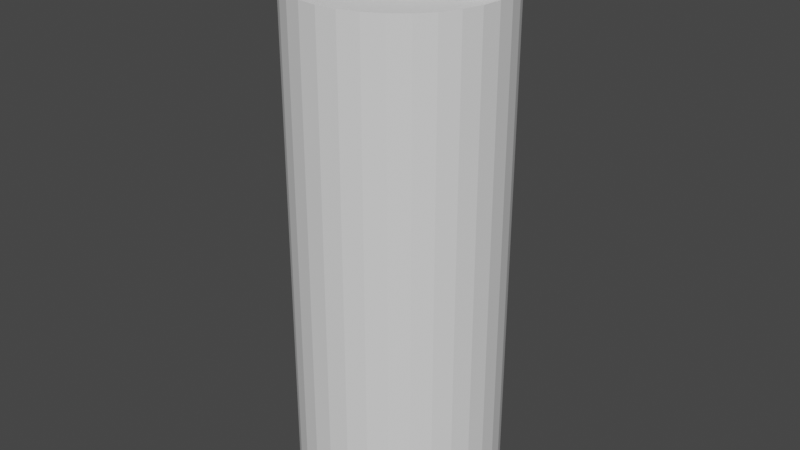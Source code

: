 # Source: coupling_sprocket.blend  (saved by Blender 2.82.7; exported with 4.5.12 LTS)
import bpy
from mathutils import Matrix  # noqa: F401  (used for matrix-valued properties, if any)

bpy.ops.wm.read_factory_settings(use_empty=True)
scene = bpy.context.scene
scene.name = 'Scene'

# ---- collections
col_collection = bpy.data.collections.new('Collection'); scene.collection.children.link(col_collection)

# ---- world
world_world = bpy.data.worlds.new('World'); scene.world = world_world
world_world.use_nodes = True; world_world.node_tree.nodes.clear()
_N = world_world.node_tree.nodes; _L = world_world.node_tree.links
n0 = _N.new('ShaderNodeOutputWorld'); n0.name = 'World Output'; n0.location = (300, 300)
n1 = _N.new('ShaderNodeBackground'); n1.name = 'Background'; n1.location = (10, 300)
n1.inputs[0].default_value = (0.05088, 0.05088, 0.05088, 1.0)
_L.new(n1.outputs[0], n0.inputs[0])
n0.is_active_output = True
world_world.color = (0.05088, 0.05088, 0.05088)
world_world.use_sun_shadow = False
world_world.sun_shadow_jitter_overblur = 0.0

# ---- meshes
me_cylinder = bpy.data.meshes.new('Cylinder')
me_cylinder.from_pydata([(0.0, 1.0, -1.0), (0.0, 1.0, 1.0), (0.1951, 0.9808, -1.0), (0.1951, 0.9808, 1.0), (0.3827, 0.9239, -1.0), (0.3827, 0.9239, 1.0), (0.5556, 0.8315, -1.0), (0.5556, 0.8315, 1.0), (0.7071, 0.7071, -1.0), (0.7071, 0.7071, 1.0), (0.8315, 0.5556, -1.0), (0.8315, 0.5556, 1.0), (0.9239, 0.3827, -1.0), (0.9239, 0.3827, 1.0), (0.9808, 0.1951, -1.0), (0.9808, 0.1951, 1.0), (1.0, 7.55e-08, -1.0), (1.0, 7.55e-08, 1.0), (0.9808, -0.1951, -1.0), (0.9808, -0.1951, 1.0), (0.9239, -0.3827, -1.0), (0.9239, -0.3827, 1.0), (0.8315, -0.5556, -1.0), (0.8315, -0.5556, 1.0), (0.7071, -0.7071, -1.0), (0.7071, -0.7071, 1.0), (0.5556, -0.8315, -1.0), (0.5556, -0.8315, 1.0), (0.3827, -0.9239, -1.0), (0.3827, -0.9239, 1.0), (0.1951, -0.9808, -1.0), (0.1951, -0.9808, 1.0), (-3.258e-07, -1.0, -1.0), (-3.258e-07, -1.0, 1.0), (-0.1951, -0.9808, -1.0), (-0.1951, -0.9808, 1.0), (-0.3827, -0.9239, -1.0), (-0.3827, -0.9239, 1.0), (-0.5556, -0.8315, -1.0), (-0.5556, -0.8315, 1.0), (-0.7071, -0.7071, -1.0), (-0.7071, -0.7071, 1.0), (-0.8315, -0.5556, -1.0), (-0.8315, -0.5556, 1.0), (-0.9239, -0.3827, -1.0), (-0.9239, -0.3827, 1.0), (-0.9808, -0.1951, -1.0), (-0.9808, -0.1951, 1.0), (-1.0, 9.656e-07, -1.0), (-1.0, 9.656e-07, 1.0), (-0.9808, 0.1951, -1.0), (-0.9808, 0.1951, 1.0), (-0.9239, 0.3827, -1.0), (-0.9239, 0.3827, 1.0), (-0.8315, 0.5556, -1.0), (-0.8315, 0.5556, 1.0), (-0.7071, 0.7071, -1.0), (-0.7071, 0.7071, 1.0), (-0.5556, 0.8315, -1.0), (-0.5556, 0.8315, 1.0), (-0.3827, 0.9239, -1.0), (-0.3827, 0.9239, 1.0), (-0.1951, 0.9808, -1.0), (-0.1951, 0.9808, 1.0)], [], [(0, 1, 3, 2), (2, 3, 5, 4), (4, 5, 7, 6), (6, 7, 9, 8), (8, 9, 11, 10), (10, 11, 13, 12), (12, 13, 15, 14), (14, 15, 17, 16), (16, 17, 19, 18), (18, 19, 21, 20), (20, 21, 23, 22), (22, 23, 25, 24), (24, 25, 27, 26), (26, 27, 29, 28), (28, 29, 31, 30), (30, 31, 33, 32), (32, 33, 35, 34), (34, 35, 37, 36), (36, 37, 39, 38), (38, 39, 41, 40), (40, 41, 43, 42), (42, 43, 45, 44), (44, 45, 47, 46), (46, 47, 49, 48), (48, 49, 51, 50), (50, 51, 53, 52), (52, 53, 55, 54), (54, 55, 57, 56), (56, 57, 59, 58), (58, 59, 61, 60), (3, 1, 63, 61, 59, 57, 55, 53, 51, 49, 47, 45, 43, 41, 39, 37, 35, 33, 31, 29, 27, 25, 23, 21, 19, 17, 15, 13, 11, 9, 7, 5), (60, 61, 63, 62), (62, 63, 1, 0), (0, 2, 4, 6, 8, 10, 12, 14, 16, 18, 20, 22, 24, 26, 28, 30, 32, 34, 36, 38, 40, 42, 44, 46, 48, 50, 52, 54, 56, 58, 60, 62)])
_uv = me_cylinder.uv_layers.new(name='UVMap')
_uv.uv.foreach_set('vector', [1.0, 0.5, 1.0, 1.0, 0.9688, 1.0, 0.9688, 0.5, 0.9688, 0.5, 0.9688, 1.0, 0.9375, 1.0, 0.9375, 0.5, 0.9375, 0.5, 0.9375, 1.0, 0.9062, 1.0, 0.9062, 0.5, 0.9062, 0.5, 0.9062, 1.0, 0.875, 1.0, 0.875, 0.5, 0.875, 0.5, 0.875, 1.0, 0.8438, 1.0, 0.8438, 0.5, 0.8438, 0.5, 0.8438, 1.0, 0.8125, 1.0, 0.8125, 0.5, 0.8125, 0.5, 0.8125, 1.0, 0.7812, 1.0, 0.7812, 0.5, 0.7812, 0.5, 0.7812, 1.0, 0.75, 1.0, 0.75, 0.5, 0.75, 0.5, 0.75, 1.0, 0.7188, 1.0, 0.7188, 0.5, 0.7188, 0.5, 0.7188, 1.0, 0.6875, 1.0, 0.6875, 0.5, 0.6875, 0.5, 0.6875, 1.0, 0.6562, 1.0, 0.6562, 0.5, 0.6562, 0.5, 0.6562, 1.0, 0.625, 1.0, 0.625, 0.5, 0.625, 0.5, 0.625, 1.0, 0.5938, 1.0, 0.5938, 0.5, 0.5938, 0.5, 0.5938, 1.0, 0.5625, 1.0, 0.5625, 0.5, 0.5625, 0.5, 0.5625, 1.0, 0.5312, 1.0, 0.5312, 0.5, 0.5312, 0.5, 0.5312, 1.0, 0.5, 1.0, 0.5, 0.5, 0.5, 0.5, 0.5, 1.0, 0.4688, 1.0, 0.4688, 0.5, 0.4688, 0.5, 0.4688, 1.0, 0.4375, 1.0, 0.4375, 0.5, 0.4375, 0.5, 0.4375, 1.0, 0.4062, 1.0, 0.4062, 0.5, 0.4062, 0.5, 0.4062, 1.0, 0.375, 1.0, 0.375, 0.5, 0.375, 0.5, 0.375, 1.0, 0.3438, 1.0, 0.3438, 0.5, 0.3438, 0.5, 0.3438, 1.0, 0.3125, 1.0, 0.3125, 0.5, 0.3125, 0.5, 0.3125, 1.0, 0.2812, 1.0, 0.2812, 0.5, 0.2812, 0.5, 0.2812, 1.0, 0.25, 1.0, 0.25, 0.5, 0.25, 0.5, 0.25, 1.0, 0.2188, 1.0, 0.2188, 0.5, 0.2188, 0.5, 0.2188, 1.0, 0.1875, 1.0, 0.1875, 0.5, 0.1875, 0.5, 0.1875, 1.0, 0.1562, 1.0, 0.1562, 0.5, 0.1562, 0.5, 0.1562, 1.0, 0.125, 1.0, 0.125, 0.5, 0.125, 0.5, 0.125, 1.0, 0.09375, 1.0, 0.09375, 0.5, 0.09375, 0.5, 0.09375, 1.0, 0.0625, 1.0, 0.0625, 0.5, 0.2968, 0.4854, 0.25, 0.49, 0.2032, 0.4854, 0.1582, 0.4717, 0.1167, 0.4496, 0.08029, 0.4197, 0.05045, 0.3833, 0.02827, 0.3418, 0.01461, 0.2968, 0.01, 0.25, 0.01461, 0.2032, 0.02827, 0.1582, 0.05045, 0.1167, 0.08029, 0.08029, 0.1167, 0.05045, 0.1582, 0.02827, 0.2032, 0.01461, 0.25, 0.01, 0.2968, 0.01461, 0.3418, 0.02827, 0.3833, 0.05045, 0.4197, 0.08029, 0.4496, 0.1167, 0.4717, 0.1582, 0.4854, 0.2032, 0.49, 0.25, 0.4854, 0.2968, 0.4717, 0.3418, 0.4496, 0.3833, 0.4197, 0.4197, 0.3833, 0.4496, 0.3418, 0.4717, 0.0625, 0.5, 0.0625, 1.0, 0.03125, 1.0, 0.03125, 0.5, 0.03125, 0.5, 0.03125, 1.0, 0.0, 1.0, 0.0, 0.5, 0.75, 0.49, 0.7968, 0.4854, 0.8418, 0.4717, 0.8833, 0.4496, 0.9197, 0.4197, 0.9496, 0.3833, 0.9717, 0.3418, 0.9854, 0.2968, 0.99, 0.25, 0.9854, 0.2032, 0.9717, 0.1582, 0.9496, 0.1167, 0.9197, 0.08029, 0.8833, 0.05045, 0.8418, 0.02827, 0.7968, 0.01461, 0.75, 0.01, 0.7032, 0.01461, 0.6582, 0.02827, 0.6167, 0.05045, 0.5803, 0.08029, 0.5504, 0.1167, 0.5283, 0.1582, 0.5146, 0.2032, 0.51, 0.25, 0.5146, 0.2968, 0.5283, 0.3418, 0.5504, 0.3833, 0.5803, 0.4197, 0.6167, 0.4496, 0.6582, 0.4717, 0.7032, 0.4854])
me_cylinder.use_remesh_fix_poles = True
me_cylinder.use_remesh_preserve_attributes = False
me_cylinder.use_mirror_vertex_groups = False
me_cylinder.update()
me_cylinder_001 = bpy.data.meshes.new('Cylinder.001')
me_cylinder_001.from_pydata([(0.0, 1.0, -1.0), (0.0, 1.0, 1.0), (0.1951, 0.9808, -1.0), (0.1951, 0.9808, 1.0), (0.3827, 0.9239, -1.0), (0.3827, 0.9239, 1.0), (0.5556, 0.8315, -1.0), (0.5556, 0.8315, 1.0), (0.7071, 0.7071, -1.0), (0.7071, 0.7071, 1.0), (0.8315, 0.5556, -1.0), (0.8315, 0.5556, 1.0), (0.9239, 0.3827, -1.0), (0.9239, 0.3827, 1.0), (0.9808, 0.1951, -1.0), (0.9808, 0.1951, 1.0), (1.0, 7.55e-08, -1.0), (1.0, 7.55e-08, 1.0), (0.9808, -0.1951, -1.0), (0.9808, -0.1951, 1.0), (0.9239, -0.3827, -1.0), (0.9239, -0.3827, 1.0), (0.8315, -0.5556, -1.0), (0.8315, -0.5556, 1.0), (0.7071, -0.7071, -1.0), (0.7071, -0.7071, 1.0), (0.5556, -0.8315, -1.0), (0.5556, -0.8315, 1.0), (0.3827, -0.9239, -1.0), (0.3827, -0.9239, 1.0), (0.1951, -0.9808, -1.0), (0.1951, -0.9808, 1.0), (-3.258e-07, -1.0, -1.0), (-3.258e-07, -1.0, 1.0), (-0.1951, -0.9808, -1.0), (-0.1951, -0.9808, 1.0), (-0.3827, -0.9239, -1.0), (-0.3827, -0.9239, 1.0), (-0.5556, -0.8315, -1.0), (-0.5556, -0.8315, 1.0), (-0.7071, -0.7071, -1.0), (-0.7071, -0.7071, 1.0), (-0.8315, -0.5556, -1.0), (-0.8315, -0.5556, 1.0), (-0.9239, -0.3827, -1.0), (-0.9239, -0.3827, 1.0), (-0.9808, -0.1951, -1.0), (-0.9808, -0.1951, 1.0), (-1.0, 9.656e-07, -1.0), (-1.0, 9.656e-07, 1.0), (-0.9808, 0.1951, -1.0), (-0.9808, 0.1951, 1.0), (-0.9239, 0.3827, -1.0), (-0.9239, 0.3827, 1.0), (-0.8315, 0.5556, -1.0), (-0.8315, 0.5556, 1.0), (-0.7071, 0.7071, -1.0), (-0.7071, 0.7071, 1.0), (-0.5556, 0.8315, -1.0), (-0.5556, 0.8315, 1.0), (-0.3827, 0.9239, -1.0), (-0.3827, 0.9239, 1.0), (-0.1951, 0.9808, -1.0), (-0.1951, 0.9808, 1.0)], [], [(0, 1, 3, 2), (2, 3, 5, 4), (4, 5, 7, 6), (6, 7, 9, 8), (8, 9, 11, 10), (10, 11, 13, 12), (12, 13, 15, 14), (14, 15, 17, 16), (16, 17, 19, 18), (18, 19, 21, 20), (20, 21, 23, 22), (22, 23, 25, 24), (24, 25, 27, 26), (26, 27, 29, 28), (28, 29, 31, 30), (30, 31, 33, 32), (32, 33, 35, 34), (34, 35, 37, 36), (36, 37, 39, 38), (38, 39, 41, 40), (40, 41, 43, 42), (42, 43, 45, 44), (44, 45, 47, 46), (46, 47, 49, 48), (48, 49, 51, 50), (50, 51, 53, 52), (52, 53, 55, 54), (54, 55, 57, 56), (56, 57, 59, 58), (58, 59, 61, 60), (3, 1, 63, 61, 59, 57, 55, 53, 51, 49, 47, 45, 43, 41, 39, 37, 35, 33, 31, 29, 27, 25, 23, 21, 19, 17, 15, 13, 11, 9, 7, 5), (60, 61, 63, 62), (62, 63, 1, 0), (0, 2, 4, 6, 8, 10, 12, 14, 16, 18, 20, 22, 24, 26, 28, 30, 32, 34, 36, 38, 40, 42, 44, 46, 48, 50, 52, 54, 56, 58, 60, 62)])
_uv = me_cylinder_001.uv_layers.new(name='UVMap')
_uv.uv.foreach_set('vector', [1.0, 0.5, 1.0, 1.0, 0.9688, 1.0, 0.9688, 0.5, 0.9688, 0.5, 0.9688, 1.0, 0.9375, 1.0, 0.9375, 0.5, 0.9375, 0.5, 0.9375, 1.0, 0.9062, 1.0, 0.9062, 0.5, 0.9062, 0.5, 0.9062, 1.0, 0.875, 1.0, 0.875, 0.5, 0.875, 0.5, 0.875, 1.0, 0.8438, 1.0, 0.8438, 0.5, 0.8438, 0.5, 0.8438, 1.0, 0.8125, 1.0, 0.8125, 0.5, 0.8125, 0.5, 0.8125, 1.0, 0.7812, 1.0, 0.7812, 0.5, 0.7812, 0.5, 0.7812, 1.0, 0.75, 1.0, 0.75, 0.5, 0.75, 0.5, 0.75, 1.0, 0.7188, 1.0, 0.7188, 0.5, 0.7188, 0.5, 0.7188, 1.0, 0.6875, 1.0, 0.6875, 0.5, 0.6875, 0.5, 0.6875, 1.0, 0.6562, 1.0, 0.6562, 0.5, 0.6562, 0.5, 0.6562, 1.0, 0.625, 1.0, 0.625, 0.5, 0.625, 0.5, 0.625, 1.0, 0.5938, 1.0, 0.5938, 0.5, 0.5938, 0.5, 0.5938, 1.0, 0.5625, 1.0, 0.5625, 0.5, 0.5625, 0.5, 0.5625, 1.0, 0.5312, 1.0, 0.5312, 0.5, 0.5312, 0.5, 0.5312, 1.0, 0.5, 1.0, 0.5, 0.5, 0.5, 0.5, 0.5, 1.0, 0.4688, 1.0, 0.4688, 0.5, 0.4688, 0.5, 0.4688, 1.0, 0.4375, 1.0, 0.4375, 0.5, 0.4375, 0.5, 0.4375, 1.0, 0.4062, 1.0, 0.4062, 0.5, 0.4062, 0.5, 0.4062, 1.0, 0.375, 1.0, 0.375, 0.5, 0.375, 0.5, 0.375, 1.0, 0.3438, 1.0, 0.3438, 0.5, 0.3438, 0.5, 0.3438, 1.0, 0.3125, 1.0, 0.3125, 0.5, 0.3125, 0.5, 0.3125, 1.0, 0.2812, 1.0, 0.2812, 0.5, 0.2812, 0.5, 0.2812, 1.0, 0.25, 1.0, 0.25, 0.5, 0.25, 0.5, 0.25, 1.0, 0.2188, 1.0, 0.2188, 0.5, 0.2188, 0.5, 0.2188, 1.0, 0.1875, 1.0, 0.1875, 0.5, 0.1875, 0.5, 0.1875, 1.0, 0.1562, 1.0, 0.1562, 0.5, 0.1562, 0.5, 0.1562, 1.0, 0.125, 1.0, 0.125, 0.5, 0.125, 0.5, 0.125, 1.0, 0.09375, 1.0, 0.09375, 0.5, 0.09375, 0.5, 0.09375, 1.0, 0.0625, 1.0, 0.0625, 0.5, 0.2968, 0.4854, 0.25, 0.49, 0.2032, 0.4854, 0.1582, 0.4717, 0.1167, 0.4496, 0.08029, 0.4197, 0.05045, 0.3833, 0.02827, 0.3418, 0.01461, 0.2968, 0.01, 0.25, 0.01461, 0.2032, 0.02827, 0.1582, 0.05045, 0.1167, 0.08029, 0.08029, 0.1167, 0.05045, 0.1582, 0.02827, 0.2032, 0.01461, 0.25, 0.01, 0.2968, 0.01461, 0.3418, 0.02827, 0.3833, 0.05045, 0.4197, 0.08029, 0.4496, 0.1167, 0.4717, 0.1582, 0.4854, 0.2032, 0.49, 0.25, 0.4854, 0.2968, 0.4717, 0.3418, 0.4496, 0.3833, 0.4197, 0.4197, 0.3833, 0.4496, 0.3418, 0.4717, 0.0625, 0.5, 0.0625, 1.0, 0.03125, 1.0, 0.03125, 0.5, 0.03125, 0.5, 0.03125, 1.0, 0.0, 1.0, 0.0, 0.5, 0.75, 0.49, 0.7968, 0.4854, 0.8418, 0.4717, 0.8833, 0.4496, 0.9197, 0.4197, 0.9496, 0.3833, 0.9717, 0.3418, 0.9854, 0.2968, 0.99, 0.25, 0.9854, 0.2032, 0.9717, 0.1582, 0.9496, 0.1167, 0.9197, 0.08029, 0.8833, 0.05045, 0.8418, 0.02827, 0.7968, 0.01461, 0.75, 0.01, 0.7032, 0.01461, 0.6582, 0.02827, 0.6167, 0.05045, 0.5803, 0.08029, 0.5504, 0.1167, 0.5283, 0.1582, 0.5146, 0.2032, 0.51, 0.25, 0.5146, 0.2968, 0.5283, 0.3418, 0.5504, 0.3833, 0.5803, 0.4197, 0.6167, 0.4496, 0.6582, 0.4717, 0.7032, 0.4854])
me_cylinder_001.use_remesh_fix_poles = True
me_cylinder_001.use_remesh_preserve_attributes = False
me_cylinder_001.use_mirror_vertex_groups = False
me_cylinder_001.update()
me_cylinder_002 = bpy.data.meshes.new('Cylinder.002')
me_cylinder_002.from_pydata([(0.0, 1.0, -1.0), (0.0, 1.0, 1.0), (0.1951, 0.9808, -1.0), (0.1951, 0.9808, 1.0), (0.3827, 0.9239, -1.0), (0.3827, 0.9239, 1.0), (0.5556, 0.8315, -1.0), (0.5556, 0.8315, 1.0), (0.7071, 0.7071, -1.0), (0.7071, 0.7071, 1.0), (0.8315, 0.5556, -1.0), (0.8315, 0.5556, 1.0), (0.9239, 0.3827, -1.0), (0.9239, 0.3827, 1.0), (0.9808, 0.1951, -1.0), (0.9808, 0.1951, 1.0), (1.0, 7.55e-08, -1.0), (1.0, 7.55e-08, 1.0), (0.9808, -0.1951, -1.0), (0.9808, -0.1951, 1.0), (0.9239, -0.3827, -1.0), (0.9239, -0.3827, 1.0), (0.8315, -0.5556, -1.0), (0.8315, -0.5556, 1.0), (0.7071, -0.7071, -1.0), (0.7071, -0.7071, 1.0), (0.5556, -0.8315, -1.0), (0.5556, -0.8315, 1.0), (0.3827, -0.9239, -1.0), (0.3827, -0.9239, 1.0), (0.1951, -0.9808, -1.0), (0.1951, -0.9808, 1.0), (-3.258e-07, -1.0, -1.0), (-3.258e-07, -1.0, 1.0), (-0.1951, -0.9808, -1.0), (-0.1951, -0.9808, 1.0), (-0.3827, -0.9239, -1.0), (-0.3827, -0.9239, 1.0), (-0.5556, -0.8315, -1.0), (-0.5556, -0.8315, 1.0), (-0.7071, -0.7071, -1.0), (-0.7071, -0.7071, 1.0), (-0.8315, -0.5556, -1.0), (-0.8315, -0.5556, 1.0), (-0.9239, -0.3827, -1.0), (-0.9239, -0.3827, 1.0), (-0.9808, -0.1951, -1.0), (-0.9808, -0.1951, 1.0), (-1.0, 9.656e-07, -1.0), (-1.0, 9.656e-07, 1.0), (-0.9808, 0.1951, -1.0), (-0.9808, 0.1951, 1.0), (-0.9239, 0.3827, -1.0), (-0.9239, 0.3827, 1.0), (-0.8315, 0.5556, -1.0), (-0.8315, 0.5556, 1.0), (-0.7071, 0.7071, -1.0), (-0.7071, 0.7071, 1.0), (-0.5556, 0.8315, -1.0), (-0.5556, 0.8315, 1.0), (-0.3827, 0.9239, -1.0), (-0.3827, 0.9239, 1.0), (-0.1951, 0.9808, -1.0), (-0.1951, 0.9808, 1.0)], [], [(0, 1, 3, 2), (2, 3, 5, 4), (4, 5, 7, 6), (6, 7, 9, 8), (8, 9, 11, 10), (10, 11, 13, 12), (12, 13, 15, 14), (14, 15, 17, 16), (16, 17, 19, 18), (18, 19, 21, 20), (20, 21, 23, 22), (22, 23, 25, 24), (24, 25, 27, 26), (26, 27, 29, 28), (28, 29, 31, 30), (30, 31, 33, 32), (32, 33, 35, 34), (34, 35, 37, 36), (36, 37, 39, 38), (38, 39, 41, 40), (40, 41, 43, 42), (42, 43, 45, 44), (44, 45, 47, 46), (46, 47, 49, 48), (48, 49, 51, 50), (50, 51, 53, 52), (52, 53, 55, 54), (54, 55, 57, 56), (56, 57, 59, 58), (58, 59, 61, 60), (3, 1, 63, 61, 59, 57, 55, 53, 51, 49, 47, 45, 43, 41, 39, 37, 35, 33, 31, 29, 27, 25, 23, 21, 19, 17, 15, 13, 11, 9, 7, 5), (60, 61, 63, 62), (62, 63, 1, 0), (0, 2, 4, 6, 8, 10, 12, 14, 16, 18, 20, 22, 24, 26, 28, 30, 32, 34, 36, 38, 40, 42, 44, 46, 48, 50, 52, 54, 56, 58, 60, 62)])
_uv = me_cylinder_002.uv_layers.new(name='UVMap')
_uv.uv.foreach_set('vector', [1.0, 0.5, 1.0, 1.0, 0.9688, 1.0, 0.9688, 0.5, 0.9688, 0.5, 0.9688, 1.0, 0.9375, 1.0, 0.9375, 0.5, 0.9375, 0.5, 0.9375, 1.0, 0.9062, 1.0, 0.9062, 0.5, 0.9062, 0.5, 0.9062, 1.0, 0.875, 1.0, 0.875, 0.5, 0.875, 0.5, 0.875, 1.0, 0.8438, 1.0, 0.8438, 0.5, 0.8438, 0.5, 0.8438, 1.0, 0.8125, 1.0, 0.8125, 0.5, 0.8125, 0.5, 0.8125, 1.0, 0.7812, 1.0, 0.7812, 0.5, 0.7812, 0.5, 0.7812, 1.0, 0.75, 1.0, 0.75, 0.5, 0.75, 0.5, 0.75, 1.0, 0.7188, 1.0, 0.7188, 0.5, 0.7188, 0.5, 0.7188, 1.0, 0.6875, 1.0, 0.6875, 0.5, 0.6875, 0.5, 0.6875, 1.0, 0.6562, 1.0, 0.6562, 0.5, 0.6562, 0.5, 0.6562, 1.0, 0.625, 1.0, 0.625, 0.5, 0.625, 0.5, 0.625, 1.0, 0.5938, 1.0, 0.5938, 0.5, 0.5938, 0.5, 0.5938, 1.0, 0.5625, 1.0, 0.5625, 0.5, 0.5625, 0.5, 0.5625, 1.0, 0.5312, 1.0, 0.5312, 0.5, 0.5312, 0.5, 0.5312, 1.0, 0.5, 1.0, 0.5, 0.5, 0.5, 0.5, 0.5, 1.0, 0.4688, 1.0, 0.4688, 0.5, 0.4688, 0.5, 0.4688, 1.0, 0.4375, 1.0, 0.4375, 0.5, 0.4375, 0.5, 0.4375, 1.0, 0.4062, 1.0, 0.4062, 0.5, 0.4062, 0.5, 0.4062, 1.0, 0.375, 1.0, 0.375, 0.5, 0.375, 0.5, 0.375, 1.0, 0.3438, 1.0, 0.3438, 0.5, 0.3438, 0.5, 0.3438, 1.0, 0.3125, 1.0, 0.3125, 0.5, 0.3125, 0.5, 0.3125, 1.0, 0.2812, 1.0, 0.2812, 0.5, 0.2812, 0.5, 0.2812, 1.0, 0.25, 1.0, 0.25, 0.5, 0.25, 0.5, 0.25, 1.0, 0.2188, 1.0, 0.2188, 0.5, 0.2188, 0.5, 0.2188, 1.0, 0.1875, 1.0, 0.1875, 0.5, 0.1875, 0.5, 0.1875, 1.0, 0.1562, 1.0, 0.1562, 0.5, 0.1562, 0.5, 0.1562, 1.0, 0.125, 1.0, 0.125, 0.5, 0.125, 0.5, 0.125, 1.0, 0.09375, 1.0, 0.09375, 0.5, 0.09375, 0.5, 0.09375, 1.0, 0.0625, 1.0, 0.0625, 0.5, 0.2968, 0.4854, 0.25, 0.49, 0.2032, 0.4854, 0.1582, 0.4717, 0.1167, 0.4496, 0.08029, 0.4197, 0.05045, 0.3833, 0.02827, 0.3418, 0.01461, 0.2968, 0.01, 0.25, 0.01461, 0.2032, 0.02827, 0.1582, 0.05045, 0.1167, 0.08029, 0.08029, 0.1167, 0.05045, 0.1582, 0.02827, 0.2032, 0.01461, 0.25, 0.01, 0.2968, 0.01461, 0.3418, 0.02827, 0.3833, 0.05045, 0.4197, 0.08029, 0.4496, 0.1167, 0.4717, 0.1582, 0.4854, 0.2032, 0.49, 0.25, 0.4854, 0.2968, 0.4717, 0.3418, 0.4496, 0.3833, 0.4197, 0.4197, 0.3833, 0.4496, 0.3418, 0.4717, 0.0625, 0.5, 0.0625, 1.0, 0.03125, 1.0, 0.03125, 0.5, 0.03125, 0.5, 0.03125, 1.0, 0.0, 1.0, 0.0, 0.5, 0.75, 0.49, 0.7968, 0.4854, 0.8418, 0.4717, 0.8833, 0.4496, 0.9197, 0.4197, 0.9496, 0.3833, 0.9717, 0.3418, 0.9854, 0.2968, 0.99, 0.25, 0.9854, 0.2032, 0.9717, 0.1582, 0.9496, 0.1167, 0.9197, 0.08029, 0.8833, 0.05045, 0.8418, 0.02827, 0.7968, 0.01461, 0.75, 0.01, 0.7032, 0.01461, 0.6582, 0.02827, 0.6167, 0.05045, 0.5803, 0.08029, 0.5504, 0.1167, 0.5283, 0.1582, 0.5146, 0.2032, 0.51, 0.25, 0.5146, 0.2968, 0.5283, 0.3418, 0.5504, 0.3833, 0.5803, 0.4197, 0.6167, 0.4496, 0.6582, 0.4717, 0.7032, 0.4854])
me_cylinder_002.use_remesh_fix_poles = True
me_cylinder_002.use_remesh_preserve_attributes = False
me_cylinder_002.use_mirror_vertex_groups = False
me_cylinder_002.update()
me_cylinder_003 = bpy.data.meshes.new('Cylinder.003')
me_cylinder_003.from_pydata([(0.0, 1.0, -1.0), (0.0, 1.0, 1.0), (0.1951, 0.9808, -1.0), (0.1951, 0.9808, 1.0), (0.3827, 0.9239, -1.0), (0.3827, 0.9239, 1.0), (0.5556, 0.8315, -1.0), (0.5556, 0.8315, 1.0), (0.7071, 0.7071, -1.0), (0.7071, 0.7071, 1.0), (0.8315, 0.5556, -1.0), (0.8315, 0.5556, 1.0), (0.9239, 0.3827, -1.0), (0.9239, 0.3827, 1.0), (0.9808, 0.1951, -1.0), (0.9808, 0.1951, 1.0), (1.0, 7.55e-08, -1.0), (1.0, 7.55e-08, 1.0), (0.9808, -0.1951, -1.0), (0.9808, -0.1951, 1.0), (0.9239, -0.3827, -1.0), (0.9239, -0.3827, 1.0), (0.8315, -0.5556, -1.0), (0.8315, -0.5556, 1.0), (0.7071, -0.7071, -1.0), (0.7071, -0.7071, 1.0), (0.5556, -0.8315, -1.0), (0.5556, -0.8315, 1.0), (0.3827, -0.9239, -1.0), (0.3827, -0.9239, 1.0), (0.1951, -0.9808, -1.0), (0.1951, -0.9808, 1.0), (-3.258e-07, -1.0, -1.0), (-3.258e-07, -1.0, 1.0), (-0.1951, -0.9808, -1.0), (-0.1951, -0.9808, 1.0), (-0.3827, -0.9239, -1.0), (-0.3827, -0.9239, 1.0), (-0.5556, -0.8315, -1.0), (-0.5556, -0.8315, 1.0), (-0.7071, -0.7071, -1.0), (-0.7071, -0.7071, 1.0), (-0.8315, -0.5556, -1.0), (-0.8315, -0.5556, 1.0), (-0.9239, -0.3827, -1.0), (-0.9239, -0.3827, 1.0), (-0.9808, -0.1951, -1.0), (-0.9808, -0.1951, 1.0), (-1.0, 9.656e-07, -1.0), (-1.0, 9.656e-07, 1.0), (-0.9808, 0.1951, -1.0), (-0.9808, 0.1951, 1.0), (-0.9239, 0.3827, -1.0), (-0.9239, 0.3827, 1.0), (-0.8315, 0.5556, -1.0), (-0.8315, 0.5556, 1.0), (-0.7071, 0.7071, -1.0), (-0.7071, 0.7071, 1.0), (-0.5556, 0.8315, -1.0), (-0.5556, 0.8315, 1.0), (-0.3827, 0.9239, -1.0), (-0.3827, 0.9239, 1.0), (-0.1951, 0.9808, -1.0), (-0.1951, 0.9808, 1.0)], [], [(0, 1, 3, 2), (2, 3, 5, 4), (4, 5, 7, 6), (6, 7, 9, 8), (8, 9, 11, 10), (10, 11, 13, 12), (12, 13, 15, 14), (14, 15, 17, 16), (16, 17, 19, 18), (18, 19, 21, 20), (20, 21, 23, 22), (22, 23, 25, 24), (24, 25, 27, 26), (26, 27, 29, 28), (28, 29, 31, 30), (30, 31, 33, 32), (32, 33, 35, 34), (34, 35, 37, 36), (36, 37, 39, 38), (38, 39, 41, 40), (40, 41, 43, 42), (42, 43, 45, 44), (44, 45, 47, 46), (46, 47, 49, 48), (48, 49, 51, 50), (50, 51, 53, 52), (52, 53, 55, 54), (54, 55, 57, 56), (56, 57, 59, 58), (58, 59, 61, 60), (3, 1, 63, 61, 59, 57, 55, 53, 51, 49, 47, 45, 43, 41, 39, 37, 35, 33, 31, 29, 27, 25, 23, 21, 19, 17, 15, 13, 11, 9, 7, 5), (60, 61, 63, 62), (62, 63, 1, 0), (0, 2, 4, 6, 8, 10, 12, 14, 16, 18, 20, 22, 24, 26, 28, 30, 32, 34, 36, 38, 40, 42, 44, 46, 48, 50, 52, 54, 56, 58, 60, 62)])
_uv = me_cylinder_003.uv_layers.new(name='UVMap')
_uv.uv.foreach_set('vector', [1.0, 0.5, 1.0, 1.0, 0.9688, 1.0, 0.9688, 0.5, 0.9688, 0.5, 0.9688, 1.0, 0.9375, 1.0, 0.9375, 0.5, 0.9375, 0.5, 0.9375, 1.0, 0.9062, 1.0, 0.9062, 0.5, 0.9062, 0.5, 0.9062, 1.0, 0.875, 1.0, 0.875, 0.5, 0.875, 0.5, 0.875, 1.0, 0.8438, 1.0, 0.8438, 0.5, 0.8438, 0.5, 0.8438, 1.0, 0.8125, 1.0, 0.8125, 0.5, 0.8125, 0.5, 0.8125, 1.0, 0.7812, 1.0, 0.7812, 0.5, 0.7812, 0.5, 0.7812, 1.0, 0.75, 1.0, 0.75, 0.5, 0.75, 0.5, 0.75, 1.0, 0.7188, 1.0, 0.7188, 0.5, 0.7188, 0.5, 0.7188, 1.0, 0.6875, 1.0, 0.6875, 0.5, 0.6875, 0.5, 0.6875, 1.0, 0.6562, 1.0, 0.6562, 0.5, 0.6562, 0.5, 0.6562, 1.0, 0.625, 1.0, 0.625, 0.5, 0.625, 0.5, 0.625, 1.0, 0.5938, 1.0, 0.5938, 0.5, 0.5938, 0.5, 0.5938, 1.0, 0.5625, 1.0, 0.5625, 0.5, 0.5625, 0.5, 0.5625, 1.0, 0.5312, 1.0, 0.5312, 0.5, 0.5312, 0.5, 0.5312, 1.0, 0.5, 1.0, 0.5, 0.5, 0.5, 0.5, 0.5, 1.0, 0.4688, 1.0, 0.4688, 0.5, 0.4688, 0.5, 0.4688, 1.0, 0.4375, 1.0, 0.4375, 0.5, 0.4375, 0.5, 0.4375, 1.0, 0.4062, 1.0, 0.4062, 0.5, 0.4062, 0.5, 0.4062, 1.0, 0.375, 1.0, 0.375, 0.5, 0.375, 0.5, 0.375, 1.0, 0.3438, 1.0, 0.3438, 0.5, 0.3438, 0.5, 0.3438, 1.0, 0.3125, 1.0, 0.3125, 0.5, 0.3125, 0.5, 0.3125, 1.0, 0.2812, 1.0, 0.2812, 0.5, 0.2812, 0.5, 0.2812, 1.0, 0.25, 1.0, 0.25, 0.5, 0.25, 0.5, 0.25, 1.0, 0.2188, 1.0, 0.2188, 0.5, 0.2188, 0.5, 0.2188, 1.0, 0.1875, 1.0, 0.1875, 0.5, 0.1875, 0.5, 0.1875, 1.0, 0.1562, 1.0, 0.1562, 0.5, 0.1562, 0.5, 0.1562, 1.0, 0.125, 1.0, 0.125, 0.5, 0.125, 0.5, 0.125, 1.0, 0.09375, 1.0, 0.09375, 0.5, 0.09375, 0.5, 0.09375, 1.0, 0.0625, 1.0, 0.0625, 0.5, 0.2968, 0.4854, 0.25, 0.49, 0.2032, 0.4854, 0.1582, 0.4717, 0.1167, 0.4496, 0.08029, 0.4197, 0.05045, 0.3833, 0.02827, 0.3418, 0.01461, 0.2968, 0.01, 0.25, 0.01461, 0.2032, 0.02827, 0.1582, 0.05045, 0.1167, 0.08029, 0.08029, 0.1167, 0.05045, 0.1582, 0.02827, 0.2032, 0.01461, 0.25, 0.01, 0.2968, 0.01461, 0.3418, 0.02827, 0.3833, 0.05045, 0.4197, 0.08029, 0.4496, 0.1167, 0.4717, 0.1582, 0.4854, 0.2032, 0.49, 0.25, 0.4854, 0.2968, 0.4717, 0.3418, 0.4496, 0.3833, 0.4197, 0.4197, 0.3833, 0.4496, 0.3418, 0.4717, 0.0625, 0.5, 0.0625, 1.0, 0.03125, 1.0, 0.03125, 0.5, 0.03125, 0.5, 0.03125, 1.0, 0.0, 1.0, 0.0, 0.5, 0.75, 0.49, 0.7968, 0.4854, 0.8418, 0.4717, 0.8833, 0.4496, 0.9197, 0.4197, 0.9496, 0.3833, 0.9717, 0.3418, 0.9854, 0.2968, 0.99, 0.25, 0.9854, 0.2032, 0.9717, 0.1582, 0.9496, 0.1167, 0.9197, 0.08029, 0.8833, 0.05045, 0.8418, 0.02827, 0.7968, 0.01461, 0.75, 0.01, 0.7032, 0.01461, 0.6582, 0.02827, 0.6167, 0.05045, 0.5803, 0.08029, 0.5504, 0.1167, 0.5283, 0.1582, 0.5146, 0.2032, 0.51, 0.25, 0.5146, 0.2968, 0.5283, 0.3418, 0.5504, 0.3833, 0.5803, 0.4197, 0.6167, 0.4496, 0.6582, 0.4717, 0.7032, 0.4854])
me_cylinder_003.use_remesh_fix_poles = True
me_cylinder_003.use_remesh_preserve_attributes = False
me_cylinder_003.use_mirror_vertex_groups = False
me_cylinder_003.update()
me_cube_001 = bpy.data.meshes.new('Cube.001')
me_cube_001.from_pydata([(-1.0, -1.0, -1.0), (-1.0, -1.0, 1.0), (-1.0, 1.0, -1.0), (-1.0, 1.0, 1.0), (1.0, -1.0, -1.0), (1.0, -1.0, 1.0), (1.0, 1.0, -1.0), (1.0, 1.0, 1.0)], [], [(0, 1, 3, 2), (2, 3, 7, 6), (6, 7, 5, 4), (4, 5, 1, 0), (2, 6, 4, 0), (7, 3, 1, 5)])
_uv = me_cube_001.uv_layers.new(name='UVMap')
_uv.uv.foreach_set('vector', [0.375, 0.0, 0.625, 0.0, 0.625, 0.25, 0.375, 0.25, 0.375, 0.25, 0.625, 0.25, 0.625, 0.5, 0.375, 0.5, 0.375, 0.5, 0.625, 0.5, 0.625, 0.75, 0.375, 0.75, 0.375, 0.75, 0.625, 0.75, 0.625, 1.0, 0.375, 1.0, 0.125, 0.5, 0.375, 0.5, 0.375, 0.75, 0.125, 0.75, 0.625, 0.5, 0.875, 0.5, 0.875, 0.75, 0.625, 0.75])
me_cube_001.use_remesh_fix_poles = True
me_cube_001.use_remesh_preserve_attributes = False
me_cube_001.use_mirror_vertex_groups = False
me_cube_001.update()
me_cube_002 = bpy.data.meshes.new('Cube.002')
me_cube_002.from_pydata([(-1.0, -1.0, -1.0), (-1.0, -1.0, 1.0), (-1.0, 1.0, -1.0), (-1.0, 1.0, 1.0), (1.0, -1.0, -1.0), (1.0, -1.0, 1.0), (1.0, 1.0, -1.0), (1.0, 1.0, 1.0)], [], [(0, 1, 3, 2), (2, 3, 7, 6), (6, 7, 5, 4), (4, 5, 1, 0), (2, 6, 4, 0), (7, 3, 1, 5)])
_uv = me_cube_002.uv_layers.new(name='UVMap')
_uv.uv.foreach_set('vector', [0.375, 0.0, 0.625, 0.0, 0.625, 0.25, 0.375, 0.25, 0.375, 0.25, 0.625, 0.25, 0.625, 0.5, 0.375, 0.5, 0.375, 0.5, 0.625, 0.5, 0.625, 0.75, 0.375, 0.75, 0.375, 0.75, 0.625, 0.75, 0.625, 1.0, 0.375, 1.0, 0.125, 0.5, 0.375, 0.5, 0.375, 0.75, 0.125, 0.75, 0.625, 0.5, 0.875, 0.5, 0.875, 0.75, 0.625, 0.75])
me_cube_002.use_remesh_fix_poles = True
me_cube_002.use_remesh_preserve_attributes = False
me_cube_002.use_mirror_vertex_groups = False
me_cube_002.update()
me_cube_004 = bpy.data.meshes.new('Cube.004')
me_cube_004.from_pydata([(-1.0, -1.0, -1.0), (-1.0, -1.0, 1.0), (-1.0, 1.0, -1.0), (-1.0, 1.0, 1.0), (1.0, -1.0, -1.0), (1.0, -1.0, 1.0), (1.0, 1.0, -1.0), (1.0, 1.0, 1.0)], [], [(0, 1, 3, 2), (2, 3, 7, 6), (6, 7, 5, 4), (4, 5, 1, 0), (2, 6, 4, 0), (7, 3, 1, 5)])
_uv = me_cube_004.uv_layers.new(name='UVMap')
_uv.uv.foreach_set('vector', [0.375, 0.0, 0.625, 0.0, 0.625, 0.25, 0.375, 0.25, 0.375, 0.25, 0.625, 0.25, 0.625, 0.5, 0.375, 0.5, 0.375, 0.5, 0.625, 0.5, 0.625, 0.75, 0.375, 0.75, 0.375, 0.75, 0.625, 0.75, 0.625, 1.0, 0.375, 1.0, 0.125, 0.5, 0.375, 0.5, 0.375, 0.75, 0.125, 0.75, 0.625, 0.5, 0.875, 0.5, 0.875, 0.75, 0.625, 0.75])
me_cube_004.use_remesh_fix_poles = True
me_cube_004.use_remesh_preserve_attributes = False
me_cube_004.use_mirror_vertex_groups = False
me_cube_004.update()
me_cube_003 = bpy.data.meshes.new('Cube.003')
me_cube_003.from_pydata([(-1.0, -1.0, -1.0), (-1.0, -1.0, 1.0), (-1.0, 1.0, -1.0), (-1.0, 1.0, 1.0), (1.0, -1.0, -1.0), (1.0, -1.0, 1.0), (1.0, 1.0, -1.0), (1.0, 1.0, 1.0)], [], [(0, 1, 3, 2), (2, 3, 7, 6), (6, 7, 5, 4), (4, 5, 1, 0), (2, 6, 4, 0), (7, 3, 1, 5)])
_uv = me_cube_003.uv_layers.new(name='UVMap')
_uv.uv.foreach_set('vector', [0.375, 0.0, 0.625, 0.0, 0.625, 0.25, 0.375, 0.25, 0.375, 0.25, 0.625, 0.25, 0.625, 0.5, 0.375, 0.5, 0.375, 0.5, 0.625, 0.5, 0.625, 0.75, 0.375, 0.75, 0.375, 0.75, 0.625, 0.75, 0.625, 1.0, 0.375, 1.0, 0.125, 0.5, 0.375, 0.5, 0.375, 0.75, 0.125, 0.75, 0.625, 0.5, 0.875, 0.5, 0.875, 0.75, 0.625, 0.75])
me_cube_003.use_remesh_fix_poles = True
me_cube_003.use_remesh_preserve_attributes = False
me_cube_003.use_mirror_vertex_groups = False
me_cube_003.update()
me_cube_006 = bpy.data.meshes.new('Cube.006')
me_cube_006.from_pydata([(-1.0, -1.0, -1.0), (-1.0, -1.0, 1.0), (-1.0, 1.0, -1.0), (-1.0, 1.0, 1.0), (1.0, -1.0, -1.0), (1.0, -1.0, 1.0), (1.0, 1.0, -1.0), (1.0, 1.0, 1.0)], [], [(0, 1, 3, 2), (2, 3, 7, 6), (6, 7, 5, 4), (4, 5, 1, 0), (2, 6, 4, 0), (7, 3, 1, 5)])
_uv = me_cube_006.uv_layers.new(name='UVMap')
_uv.uv.foreach_set('vector', [0.375, 0.0, 0.625, 0.0, 0.625, 0.25, 0.375, 0.25, 0.375, 0.25, 0.625, 0.25, 0.625, 0.5, 0.375, 0.5, 0.375, 0.5, 0.625, 0.5, 0.625, 0.75, 0.375, 0.75, 0.375, 0.75, 0.625, 0.75, 0.625, 1.0, 0.375, 1.0, 0.125, 0.5, 0.375, 0.5, 0.375, 0.75, 0.125, 0.75, 0.625, 0.5, 0.875, 0.5, 0.875, 0.75, 0.625, 0.75])
me_cube_006.use_remesh_fix_poles = True
me_cube_006.use_remesh_preserve_attributes = False
me_cube_006.use_mirror_vertex_groups = False
me_cube_006.update()
me_cube_005 = bpy.data.meshes.new('Cube.005')
me_cube_005.from_pydata([(-1.0, -1.0, -1.0), (-1.0, -1.0, 1.0), (-1.0, 1.0, -1.0), (-1.0, 1.0, 1.0), (1.0, -1.0, -1.0), (1.0, -1.0, 1.0), (1.0, 1.0, -1.0), (1.0, 1.0, 1.0)], [], [(0, 1, 3, 2), (2, 3, 7, 6), (6, 7, 5, 4), (4, 5, 1, 0), (2, 6, 4, 0), (7, 3, 1, 5)])
_uv = me_cube_005.uv_layers.new(name='UVMap')
_uv.uv.foreach_set('vector', [0.375, 0.0, 0.625, 0.0, 0.625, 0.25, 0.375, 0.25, 0.375, 0.25, 0.625, 0.25, 0.625, 0.5, 0.375, 0.5, 0.375, 0.5, 0.625, 0.5, 0.625, 0.75, 0.375, 0.75, 0.375, 0.75, 0.625, 0.75, 0.625, 1.0, 0.375, 1.0, 0.125, 0.5, 0.375, 0.5, 0.375, 0.75, 0.125, 0.75, 0.625, 0.5, 0.875, 0.5, 0.875, 0.75, 0.625, 0.75])
me_cube_005.use_remesh_fix_poles = True
me_cube_005.use_remesh_preserve_attributes = False
me_cube_005.use_mirror_vertex_groups = False
me_cube_005.update()

# ---- objects
ob_cylinder = bpy.data.objects.new('Cylinder', me_cylinder)
ob_cylinder_001 = bpy.data.objects.new('Cylinder.001', me_cylinder_001)
ob_cylinder_002 = bpy.data.objects.new('Cylinder.002', me_cylinder_002)
ob_cylinder_003 = bpy.data.objects.new('Cylinder.003', me_cylinder_003)
ob_cube = bpy.data.objects.new('Cube', me_cube_001)
ob_cube_001 = bpy.data.objects.new('Cube.001', me_cube_002)
ob_cube_003 = bpy.data.objects.new('Cube.003', me_cube_004)
ob_cube_002 = bpy.data.objects.new('Cube.002', me_cube_003)
ob_cube_005 = bpy.data.objects.new('Cube.005', me_cube_006)
ob_cube_004 = bpy.data.objects.new('Cube.004', me_cube_005)

# ---- transforms, parenting, visibility, modifiers, constraints
ob_cylinder.location = (0.0, 0.0, -44.5)
ob_cylinder.scale = (20.0, 20.0, 50.0)
ob_cylinder.lineart.crease_threshold = 0.0
_m = ob_cylinder.modifiers.new('Solidify', 'SOLIDIFY')
_m.thickness = 1.0
_m.nonmanifold_merge_threshold = 0.0003
_m = ob_cylinder.modifiers.new('Boolean', 'BOOLEAN')
_m.object = ob_cube
_m.operation = 'UNION'
_m.solver = 'FAST'
_m = ob_cylinder.modifiers.new('Boolean.008', 'BOOLEAN')
_m.object = ob_cube_001
_m.operation = 'UNION'
_m.solver = 'FAST'
_m = ob_cylinder.modifiers.new('Boolean.007', 'BOOLEAN')
_m.object = ob_cube_002
_m.operation = 'UNION'
_m.solver = 'FAST'
_m = ob_cylinder.modifiers.new('Boolean.006', 'BOOLEAN')
_m.object = ob_cube_003
_m.operation = 'UNION'
_m.solver = 'FAST'
_m = ob_cylinder.modifiers.new('Boolean.005', 'BOOLEAN')
_m.object = ob_cube_005
_m.operation = 'UNION'
_m.solver = 'FAST'
_m = ob_cylinder.modifiers.new('Boolean.004', 'BOOLEAN')
_m.object = ob_cylinder_001
_m.operation = 'UNION'
_m.solver = 'FAST'
_m = ob_cylinder.modifiers.new('Boolean.003', 'BOOLEAN')
_m.object = ob_cylinder_002
_m.operation = 'UNION'
_m.solver = 'FAST'
_m = ob_cylinder.modifiers.new('Boolean.002', 'BOOLEAN')
_m.object = ob_cylinder_003
_m.operation = 'UNION'
_m.solver = 'FAST'
_m = ob_cylinder.modifiers.new('Boolean.001', 'BOOLEAN')
_m.object = ob_cube_004
_m.operation = 'UNION'
_m.solver = 'FAST'
ob_cylinder_001.location = (-16.0, 0.0, 5.5)
ob_cylinder_001.scale = (2.0, 2.0, 10.0)
ob_cylinder_001.lineart.crease_threshold = 0.0
_m = ob_cylinder_001.modifiers.new('Solidify', 'SOLIDIFY')
_m.thickness = 1.0
_m.nonmanifold_merge_threshold = 0.0003
ob_cylinder_002.location = (16.0, 0.0, 5.5)
ob_cylinder_002.scale = (2.0, 2.0, 10.0)
ob_cylinder_002.lineart.crease_threshold = 0.0
_m = ob_cylinder_002.modifiers.new('Solidify', 'SOLIDIFY')
_m.thickness = 1.0
_m.nonmanifold_merge_threshold = 0.0003
ob_cylinder_003.location = (0.0, 0.0, 5.5)
ob_cylinder_003.scale = (7.5, 7.5, 10.0)
ob_cylinder_003.lineart.crease_threshold = 0.0
_m = ob_cylinder_003.modifiers.new('Solidify', 'SOLIDIFY')
_m.thickness = 1.0
_m.nonmanifold_merge_threshold = 0.0003
ob_cube.location = (0.0, 5.0, 5.5)
ob_cube.scale = (2.0, 5.0, 10.0)
ob_cube.lineart.crease_threshold = 0.0
_m = ob_cube.modifiers.new('Solidify', 'SOLIDIFY')
_m.thickness = 1.0
_m.nonmanifold_merge_threshold = 0.0003
ob_cube_001.location = (0.0, -5.0, 5.5)
ob_cube_001.scale = (2.0, 5.0, 10.0)
ob_cube_001.lineart.crease_threshold = 0.0
_m = ob_cube_001.modifiers.new('Solidify', 'SOLIDIFY')
_m.thickness = 1.0
_m.nonmanifold_merge_threshold = 0.0003
ob_cube_003.location = (-4.33, 2.5, 5.5)
ob_cube_003.rotation_euler = (0.0, -0.0, 1.047)
ob_cube_003.scale = (2.0, 5.0, 10.0)
ob_cube_003.lineart.crease_threshold = 0.0
_m = ob_cube_003.modifiers.new('Solidify', 'SOLIDIFY')
_m.thickness = 1.0
_m.nonmanifold_merge_threshold = 0.0003
ob_cube_002.location = (4.33, -2.5, 5.5)
ob_cube_002.rotation_euler = (0.0, -0.0, 1.047)
ob_cube_002.scale = (2.0, 5.0, 10.0)
ob_cube_002.lineart.crease_threshold = 0.0
_m = ob_cube_002.modifiers.new('Solidify', 'SOLIDIFY')
_m.thickness = 1.0
_m.nonmanifold_merge_threshold = 0.0003
ob_cube_005.location = (-4.33, -2.5, 5.5)
ob_cube_005.rotation_euler = (0.0, -0.0, 2.094)
ob_cube_005.scale = (2.0, 5.0, 10.0)
ob_cube_005.lineart.crease_threshold = 0.0
_m = ob_cube_005.modifiers.new('Solidify', 'SOLIDIFY')
_m.thickness = 1.0
_m.nonmanifold_merge_threshold = 0.0003
ob_cube_004.location = (4.33, 2.5, 5.5)
ob_cube_004.rotation_euler = (0.0, -0.0, 2.094)
ob_cube_004.scale = (2.0, 5.0, 10.0)
ob_cube_004.lineart.crease_threshold = 0.0
_m = ob_cube_004.modifiers.new('Solidify', 'SOLIDIFY')
_m.thickness = 1.0
_m.nonmanifold_merge_threshold = 0.0003

# ---- collection membership
col_collection.objects.link(ob_cylinder)
col_collection.objects.link(ob_cylinder_001)
col_collection.objects.link(ob_cylinder_002)
col_collection.objects.link(ob_cylinder_003)
col_collection.objects.link(ob_cube)
col_collection.objects.link(ob_cube_001)
col_collection.objects.link(ob_cube_003)
col_collection.objects.link(ob_cube_002)
col_collection.objects.link(ob_cube_005)
col_collection.objects.link(ob_cube_004)

# ---- scene / render settings (as saved in the file)
scene.frame_start = 1; scene.frame_end = 250; scene.frame_set(1)
scene.render.engine = 'BLENDER_EEVEE_NEXT'
scene.cycles.use_denoising = False
scene.cycles.samples = 128
scene.cycles.sampling_pattern = 'TABULATED_SOBOL'
scene.cycles.use_adaptive_sampling = False
scene.cycles.use_light_tree = False
scene.view_settings.view_transform = 'Filmic'
bpy.context.view_layer.update()

# ---- added for rendering (the .blend has no active camera and no usable light): camera, sun
cam_auto = bpy.data.cameras.new('AutoCamera')
cam_auto.lens = 50.0
cam_auto.sensor_width = 36.0
cam_auto.clip_end = 2008.48
ob_auto_camera = bpy.data.objects.new('AutoCamera', cam_auto)
scene.collection.objects.link(ob_auto_camera)
ob_auto_camera.location = (114.444, -137.333, 52.0552)
ob_auto_camera.rotation_euler = (1.09748, -7.21219e-08, 0.694738)
scene.camera = ob_auto_camera
light_auto_sun = bpy.data.lights.new('AutoSun', 'SUN')
light_auto_sun.energy = 3.0
light_auto_sun.angle = 0.0523599
ob_auto_sun = bpy.data.objects.new('AutoSun', light_auto_sun)
scene.collection.objects.link(ob_auto_sun)
ob_auto_sun.rotation_euler = (0.872665, 0.174533, 0.523599)
bpy.context.view_layer.update()
